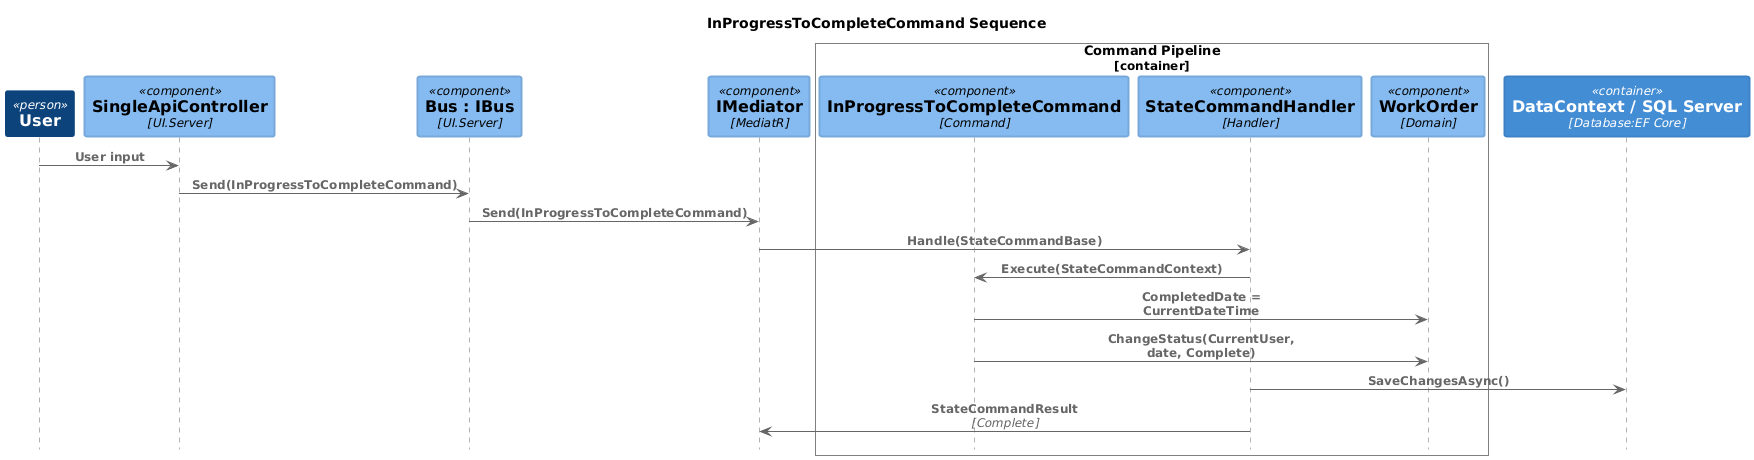

The diagram above was rendered by PlantUML. Its source (embedded in the PNG):
@startuml inprogresstocompletecommand-sequence-c4sequence
!pragma layout smetana
!include <C4/C4_Sequence>

UpdateElementStyle("system", $bgColor=#1a67be,$fontColor=#FFFFFF,$borderColor=#175eaa,$shadowing="false",$shape=RoundedBoxShape(),$borderStyle=SolidLine(),$borderThickness="2")
UpdateElementStyle("external_system", $bgColor=#999999,$fontColor=#FFFFFF,$borderColor=#8a8a8a,$shadowing="false",$shape=RoundedBoxShape(),$borderStyle=SolidLine(),$borderThickness="1")
UpdateElementStyle("person", $bgColor=#0d437b,$fontColor=#FFFFFF,$borderColor=#0d437b,$shadowing="false",$shape=RoundedBoxShape(),$borderStyle=SolidLine(),$borderThickness="2")
UpdateElementStyle("component", $bgColor=#85bbf0,$fontColor=#000000,$borderColor=#78a8d9,$shadowing="false",$shape=RoundedBoxShape(),$borderStyle=SolidLine(),$borderThickness="2")
UpdateElementStyle("external_component", $bgColor=#999999,$fontColor=#FFFFFF,$borderColor=#8a8a8a,$shadowing="false",$shape=RoundedBoxShape(),$borderStyle=SolidLine(),$borderThickness="1")
UpdateElementStyle("container", $bgColor=#438dd4,$fontColor=#FFFFFF,$borderColor=#3e82c5,$shadowing="false",$shape=RoundedBoxShape(),$borderStyle=SolidLine(),$borderThickness="2")
UpdateElementStyle("external_container", $bgColor=#999999,$fontColor=#FFFFFF,$borderColor=#8a8a8a,$shadowing="false",$shape=RoundedBoxShape(),$borderStyle=SolidLine(),$borderThickness="1")
UpdateBoundaryStyle($elementName=system,$fontColor=#000000,$bgColor=#FFFFFF,$borderColor=#000000,$shadowing="false",$shape=RoundedBoxShape())
UpdateBoundaryStyle($elementName=container,$fontColor=#000000,$bgColor=#FFFFFF,$borderColor=#000000,$shadowing="false",$shape=RoundedBoxShape())
UpdateBoundaryStyle($elementName=enterprise,$fontColor=#000000,$bgColor=#FFFFFF,$borderColor=#000000,$shadowing="false",$shape=RoundedBoxShape())
SHOW_PERSON_PORTRAIT()

title InProgressToCompleteCommand Sequence

Person(user, "User", "")
Component(api, "SingleApiController", "UI.Server", "API endpoint")
Component(bus, "Bus : IBus", "UI.Server", "Message bus")
Component(mediator, "IMediator", "MediatR", "")

Container_Boundary(cmdBound, "Command Pipeline")
    Component(cmd, "InProgressToCompleteCommand", "Command", "")
    Component(cmdHandler, "StateCommandHandler", "Handler", "")
    Component(order, "WorkOrder", "Domain", "")
Boundary_End()

ContainerDb(db, "DataContext / SQL Server", "Database:EF Core", "")

Rel(user, api, "User input")
Rel(api, bus, "Send(InProgressToCompleteCommand)")
Rel(bus, mediator, "Send(InProgressToCompleteCommand)")
Rel(mediator, cmdHandler, "Handle(StateCommandBase)")
Rel(cmdHandler, cmd, "Execute(StateCommandContext)")
Rel(cmd, order, "CompletedDate = CurrentDateTime")
Rel(cmd, order, "ChangeStatus(CurrentUser, date, Complete)")
Rel(cmdHandler, db, "SaveChangesAsync()")
Rel(cmdHandler, mediator, "StateCommandResult", "Complete")
@enduml